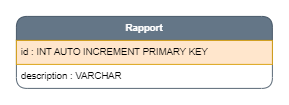

The diagram above was exported from draw.io. Its source (the exported page's mxGraphModel, read from the mxfile embedded in the PNG):
<mxGraphModel dx="808" dy="838" grid="1" gridSize="10" guides="1" tooltips="1" connect="1" arrows="1" fold="1" page="1" pageScale="1" pageWidth="827" pageHeight="1169" math="0" shadow="0">
  <root>
    <mxCell id="0" />
    <mxCell id="1" parent="0" />
    <mxCell id="D-AMNd7MVGVJi3LWzKs2-1" value="&lt;b&gt;Rapport&lt;/b&gt;" style="swimlane;fontStyle=0;childLayout=stackLayout;horizontal=1;startSize=30;horizontalStack=0;resizeParent=1;resizeParentMax=0;resizeLast=0;collapsible=1;marginBottom=0;whiteSpace=wrap;html=1;rounded=1;fillColor=#647687;fontColor=#ffffff;strokeColor=#314354;" vertex="1" parent="1">
      <mxGeometry x="1280" y="600" width="320" height="90" as="geometry" />
    </mxCell>
    <mxCell id="D-AMNd7MVGVJi3LWzKs2-2" value="id : INT AUTO INCREMENT PRIMARY KEY" style="text;strokeColor=#d79b00;fillColor=#ffe6cc;align=left;verticalAlign=middle;spacingLeft=4;spacingRight=4;overflow=hidden;points=[[0,0.5],[1,0.5]];portConstraint=eastwest;rotatable=0;whiteSpace=wrap;html=1;" vertex="1" parent="D-AMNd7MVGVJi3LWzKs2-1">
      <mxGeometry y="30" width="320" height="30" as="geometry" />
    </mxCell>
    <mxCell id="D-AMNd7MVGVJi3LWzKs2-3" value="description : VARCHAR" style="text;strokeColor=none;fillColor=none;align=left;verticalAlign=middle;spacingLeft=4;spacingRight=4;overflow=hidden;points=[[0,0.5],[1,0.5]];portConstraint=eastwest;rotatable=0;whiteSpace=wrap;html=1;rounded=1;" vertex="1" parent="D-AMNd7MVGVJi3LWzKs2-1">
      <mxGeometry y="60" width="320" height="30" as="geometry" />
    </mxCell>
  </root>
</mxGraphModel>